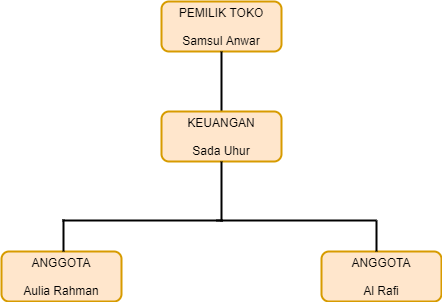

The diagram above was exported from draw.io. Its source (the exported page's mxGraphModel, read from the mxfile embedded in the PNG):
<mxGraphModel dx="868" dy="463" grid="1" gridSize="10" guides="1" tooltips="1" connect="1" arrows="1" fold="1" page="1" pageScale="1" pageWidth="900" pageHeight="1600" math="0" shadow="0">
  <root>
    <mxCell id="WIyWlLk6GJQsqaUBKTNV-0" />
    <mxCell id="WIyWlLk6GJQsqaUBKTNV-1" parent="WIyWlLk6GJQsqaUBKTNV-0" />
    <mxCell id="WIyWlLk6GJQsqaUBKTNV-3" value="PEMILIK TOKO&lt;br&gt;&lt;br&gt;Samsul Anwar" style="rounded=1;whiteSpace=wrap;html=1;fontSize=12;glass=0;strokeWidth=2;shadow=0;fillColor=#ffe6cc;strokeColor=#d79b00;" parent="WIyWlLk6GJQsqaUBKTNV-1" vertex="1">
      <mxGeometry x="320" y="100" width="120" height="50" as="geometry" />
    </mxCell>
    <mxCell id="vmPBIsAGl8Afc7zc1Kuk-1" value="" style="line;strokeWidth=2;direction=south;html=1;" vertex="1" parent="WIyWlLk6GJQsqaUBKTNV-1">
      <mxGeometry x="375" y="150" width="10" height="60" as="geometry" />
    </mxCell>
    <mxCell id="vmPBIsAGl8Afc7zc1Kuk-2" value="KEUANGAN&lt;br&gt;&lt;br&gt;Sada Uhur" style="rounded=1;whiteSpace=wrap;html=1;fontSize=12;glass=0;strokeWidth=2;shadow=0;fillColor=#ffe6cc;strokeColor=#d79b00;" vertex="1" parent="WIyWlLk6GJQsqaUBKTNV-1">
      <mxGeometry x="320" y="210" width="120" height="50" as="geometry" />
    </mxCell>
    <mxCell id="vmPBIsAGl8Afc7zc1Kuk-3" value="ANGGOTA&lt;br&gt;&lt;br&gt;Aulia Rahman" style="rounded=1;whiteSpace=wrap;html=1;fontSize=12;glass=0;strokeWidth=2;shadow=0;fillColor=#ffe6cc;strokeColor=#d79b00;" vertex="1" parent="WIyWlLk6GJQsqaUBKTNV-1">
      <mxGeometry x="160" y="350" width="120" height="50" as="geometry" />
    </mxCell>
    <mxCell id="vmPBIsAGl8Afc7zc1Kuk-4" value="ANGGOTA&lt;br&gt;&lt;br&gt;Al Rafi" style="rounded=1;whiteSpace=wrap;html=1;fontSize=12;glass=0;strokeWidth=2;shadow=0;fillColor=#ffe6cc;strokeColor=#d79b00;" vertex="1" parent="WIyWlLk6GJQsqaUBKTNV-1">
      <mxGeometry x="480" y="350" width="120" height="50" as="geometry" />
    </mxCell>
    <mxCell id="vmPBIsAGl8Afc7zc1Kuk-5" value="" style="line;strokeWidth=2;direction=south;html=1;" vertex="1" parent="WIyWlLk6GJQsqaUBKTNV-1">
      <mxGeometry x="375" y="260" width="10" height="60" as="geometry" />
    </mxCell>
    <mxCell id="vmPBIsAGl8Afc7zc1Kuk-6" value="" style="line;strokeWidth=2;html=1;perimeter=backbonePerimeter;points=[];outlineConnect=0;" vertex="1" parent="WIyWlLk6GJQsqaUBKTNV-1">
      <mxGeometry x="221" y="314" width="160" height="10" as="geometry" />
    </mxCell>
    <mxCell id="vmPBIsAGl8Afc7zc1Kuk-7" value="" style="line;strokeWidth=2;html=1;perimeter=backbonePerimeter;points=[];outlineConnect=0;" vertex="1" parent="WIyWlLk6GJQsqaUBKTNV-1">
      <mxGeometry x="375" y="314" width="160" height="10" as="geometry" />
    </mxCell>
    <mxCell id="vmPBIsAGl8Afc7zc1Kuk-8" value="" style="line;strokeWidth=2;direction=south;html=1;" vertex="1" parent="WIyWlLk6GJQsqaUBKTNV-1">
      <mxGeometry x="217" y="318" width="10" height="32" as="geometry" />
    </mxCell>
    <mxCell id="vmPBIsAGl8Afc7zc1Kuk-9" value="" style="line;strokeWidth=2;direction=south;html=1;" vertex="1" parent="WIyWlLk6GJQsqaUBKTNV-1">
      <mxGeometry x="530" y="319" width="10" height="31" as="geometry" />
    </mxCell>
  </root>
</mxGraphModel>